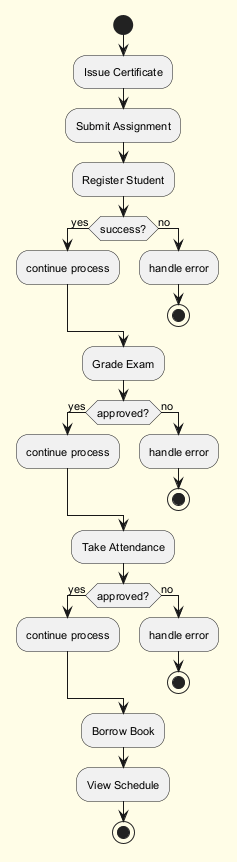

The diagram above was rendered by PlantUML. Its source (embedded in the PNG):
@startuml
skinparam backgroundColor #FFFDE7
skinparam classBackgroundColor #FFF9C4
skinparam classBorderColor #F57F17
skinparam defaultFontSize 11
start
:Issue Certificate;
:Submit Assignment;
:Register Student;
if (success?) then (yes)
:continue process;
else (no)
:handle error;
stop
endif
:Grade Exam;
if (approved?) then (yes)
:continue process;
else (no)
:handle error;
stop
endif
:Take Attendance;
if (approved?) then (yes)
:continue process;
else (no)
:handle error;
stop
endif
:Borrow Book;
:View Schedule;
stop
@enduml